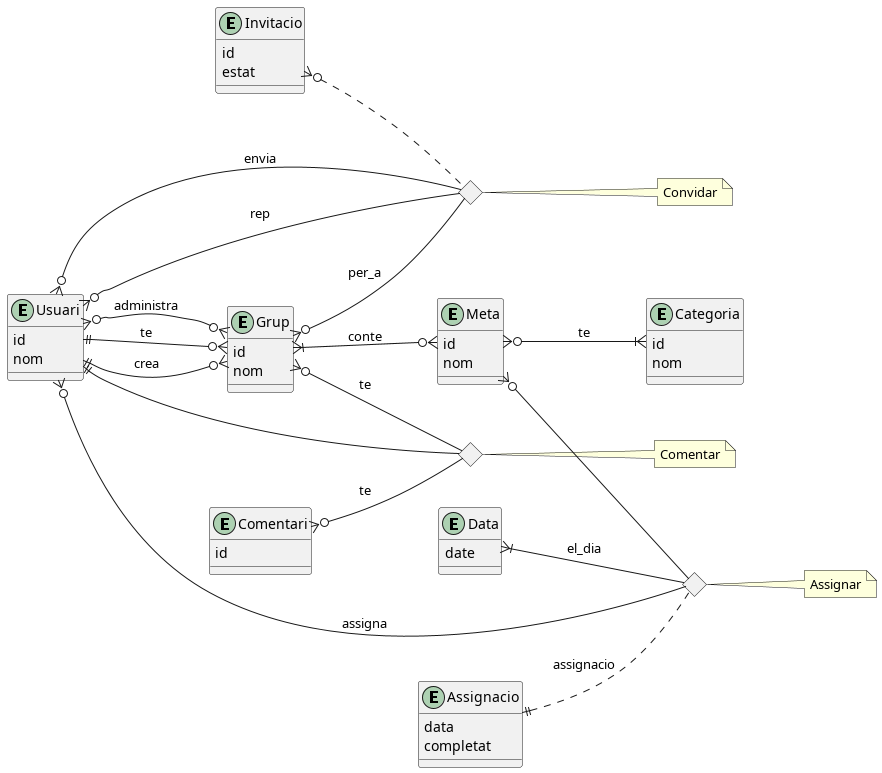

The diagram above was rendered by PlantUML. Its source (embedded in the PNG):
@startuml
left to right direction

' Entitats principals
entity Usuari {
  id
  nom
}

entity Grup {
  id
  nom
}

entity Meta {
  id
  nom
}

entity Categoria {
  id
  nom
}

entity Invitacio {
  id
  estat
}

entity Assignacio {
  data
  completat
}

entity Data {
  date
}

entity Comentari {
  id

}

' Diamants de relacions ternàries
<> AssignacioRel
<> InvitacioRel
<> comentariRel

note right of comentariRel : Comentar
note right of AssignacioRel : Assignar
note right of InvitacioRel : Convidar

' Assignació ternària Usuari-Meta amb Assignacio
Usuari }o-- AssignacioRel : assigna
' Usuari }o-- AssignacioRel : es assignada
Meta }o-- AssignacioRel
Assignacio ||.. AssignacioRel : assignacio
Data }|-- AssignacioRel : el_dia

' Relació many-to-many Grup-Usuari
Usuari ||--o{ Grup : te

' Relació ternària Invitacions
Usuari }o-- InvitacioRel : envia
Usuari }o-- InvitacioRel : rep
Grup }o-- InvitacioRel : per_a
Invitacio }o.. InvitacioRel

' Un usuari pot crear 0 o molts grups
Usuari ||--o{ Grup : crea

' Administradors de grups
Usuari }o--o{ Grup : administra

' Un grup conté 1 o moltes metes
Grup }|--o{ Meta : conte

' Relació many-to-many Meta-Categoria
Meta }o--|{ Categoria : te

' Un usuari completa metes
' Usuari }o--o{ Meta : completa

'un usuari fa un comentari a una meta
Usuari ||-- comentariRel
Comentari }o-- comentariRel : te
Grup }o-- comentariRel : te


'un comentari pertany a un grup
' Comentari }o--|| Grup : pertany


@enduml